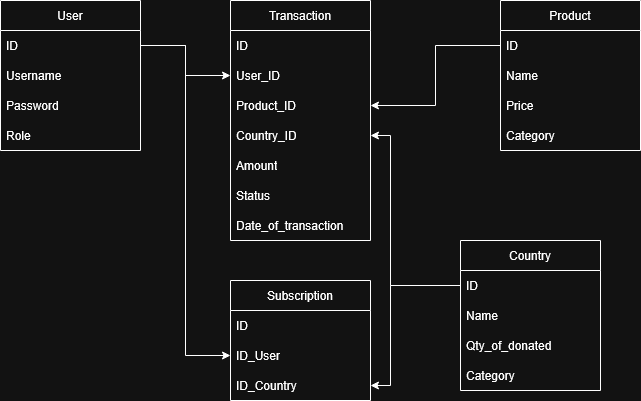

The diagram above was exported from draw.io. Its source (the exported page's mxGraphModel, read from the mxfile embedded in the PNG):
<mxGraphModel dx="1426" dy="779" grid="1" gridSize="10" guides="1" tooltips="1" connect="1" arrows="1" fold="1" page="1" pageScale="1" pageWidth="850" pageHeight="1100" math="0" shadow="0">
  <root>
    <mxCell id="0" />
    <mxCell id="1" parent="0" />
    <mxCell id="lT6Ut6niFSlORt4C2SI0-1" parent="1" style="swimlane;fontStyle=0;childLayout=stackLayout;horizontal=1;startSize=30;horizontalStack=0;resizeParent=1;resizeParentMax=0;resizeLast=0;collapsible=1;marginBottom=0;whiteSpace=wrap;html=1;" value="User" vertex="1">
      <mxGeometry height="150" width="140" x="30" y="80" as="geometry" />
    </mxCell>
    <mxCell id="lT6Ut6niFSlORt4C2SI0-2" parent="lT6Ut6niFSlORt4C2SI0-1" style="text;strokeColor=none;fillColor=none;align=left;verticalAlign=middle;spacingLeft=4;spacingRight=4;overflow=hidden;points=[[0,0.5],[1,0.5]];portConstraint=eastwest;rotatable=0;whiteSpace=wrap;html=1;" value="ID" vertex="1">
      <mxGeometry height="30" width="140" y="30" as="geometry" />
    </mxCell>
    <mxCell id="lT6Ut6niFSlORt4C2SI0-17" parent="lT6Ut6niFSlORt4C2SI0-1" style="text;strokeColor=none;fillColor=none;align=left;verticalAlign=middle;spacingLeft=4;spacingRight=4;overflow=hidden;points=[[0,0.5],[1,0.5]];portConstraint=eastwest;rotatable=0;whiteSpace=wrap;html=1;" value="Username" vertex="1">
      <mxGeometry height="30" width="140" y="60" as="geometry" />
    </mxCell>
    <mxCell id="lT6Ut6niFSlORt4C2SI0-3" parent="lT6Ut6niFSlORt4C2SI0-1" style="text;strokeColor=none;fillColor=none;align=left;verticalAlign=middle;spacingLeft=4;spacingRight=4;overflow=hidden;points=[[0,0.5],[1,0.5]];portConstraint=eastwest;rotatable=0;whiteSpace=wrap;html=1;" value="Password" vertex="1">
      <mxGeometry height="30" width="140" y="90" as="geometry" />
    </mxCell>
    <mxCell id="lT6Ut6niFSlORt4C2SI0-4" parent="lT6Ut6niFSlORt4C2SI0-1" style="text;strokeColor=none;fillColor=none;align=left;verticalAlign=middle;spacingLeft=4;spacingRight=4;overflow=hidden;points=[[0,0.5],[1,0.5]];portConstraint=eastwest;rotatable=0;whiteSpace=wrap;html=1;" value="Role" vertex="1">
      <mxGeometry height="30" width="140" y="120" as="geometry" />
    </mxCell>
    <mxCell id="lT6Ut6niFSlORt4C2SI0-5" parent="1" style="swimlane;fontStyle=0;childLayout=stackLayout;horizontal=1;startSize=30;horizontalStack=0;resizeParent=1;resizeParentMax=0;resizeLast=0;collapsible=1;marginBottom=0;whiteSpace=wrap;html=1;" value="Transaction" vertex="1">
      <mxGeometry height="240" width="140" x="260" y="80" as="geometry" />
    </mxCell>
    <mxCell id="lT6Ut6niFSlORt4C2SI0-6" parent="lT6Ut6niFSlORt4C2SI0-5" style="text;strokeColor=none;fillColor=none;align=left;verticalAlign=middle;spacingLeft=4;spacingRight=4;overflow=hidden;points=[[0,0.5],[1,0.5]];portConstraint=eastwest;rotatable=0;whiteSpace=wrap;html=1;" value="ID" vertex="1">
      <mxGeometry height="30" width="140" y="30" as="geometry" />
    </mxCell>
    <mxCell id="lT6Ut6niFSlORt4C2SI0-7" parent="lT6Ut6niFSlORt4C2SI0-5" style="text;strokeColor=none;fillColor=none;align=left;verticalAlign=middle;spacingLeft=4;spacingRight=4;overflow=hidden;points=[[0,0.5],[1,0.5]];portConstraint=eastwest;rotatable=0;whiteSpace=wrap;html=1;" value="User_ID" vertex="1">
      <mxGeometry height="30" width="140" y="60" as="geometry" />
    </mxCell>
    <mxCell id="MmqAXOQHIh37hN7NTfA0-7" parent="lT6Ut6niFSlORt4C2SI0-5" style="text;strokeColor=none;fillColor=none;align=left;verticalAlign=middle;spacingLeft=4;spacingRight=4;overflow=hidden;points=[[0,0.5],[1,0.5]];portConstraint=eastwest;rotatable=0;whiteSpace=wrap;html=1;" value="Product_ID" vertex="1">
      <mxGeometry height="30" width="140" y="90" as="geometry" />
    </mxCell>
    <mxCell id="MmqAXOQHIh37hN7NTfA0-9" parent="lT6Ut6niFSlORt4C2SI0-5" style="text;strokeColor=none;fillColor=none;align=left;verticalAlign=middle;spacingLeft=4;spacingRight=4;overflow=hidden;points=[[0,0.5],[1,0.5]];portConstraint=eastwest;rotatable=0;whiteSpace=wrap;html=1;" value="Country_ID" vertex="1">
      <mxGeometry height="30" width="140" y="120" as="geometry" />
    </mxCell>
    <mxCell id="lT6Ut6niFSlORt4C2SI0-8" parent="lT6Ut6niFSlORt4C2SI0-5" style="text;strokeColor=none;fillColor=none;align=left;verticalAlign=middle;spacingLeft=4;spacingRight=4;overflow=hidden;points=[[0,0.5],[1,0.5]];portConstraint=eastwest;rotatable=0;whiteSpace=wrap;html=1;" value="Amount" vertex="1">
      <mxGeometry height="30" width="140" y="150" as="geometry" />
    </mxCell>
    <mxCell id="lT6Ut6niFSlORt4C2SI0-26" parent="lT6Ut6niFSlORt4C2SI0-5" style="text;strokeColor=none;fillColor=none;align=left;verticalAlign=middle;spacingLeft=4;spacingRight=4;overflow=hidden;points=[[0,0.5],[1,0.5]];portConstraint=eastwest;rotatable=0;whiteSpace=wrap;html=1;" value="Status" vertex="1">
      <mxGeometry height="30" width="140" y="180" as="geometry" />
    </mxCell>
    <mxCell id="lT6Ut6niFSlORt4C2SI0-25" parent="lT6Ut6niFSlORt4C2SI0-5" style="text;strokeColor=none;fillColor=none;align=left;verticalAlign=middle;spacingLeft=4;spacingRight=4;overflow=hidden;points=[[0,0.5],[1,0.5]];portConstraint=eastwest;rotatable=0;whiteSpace=wrap;html=1;" value="Date_of_transaction" vertex="1">
      <mxGeometry height="30" width="140" y="210" as="geometry" />
    </mxCell>
    <mxCell id="lT6Ut6niFSlORt4C2SI0-9" parent="1" style="swimlane;fontStyle=0;childLayout=stackLayout;horizontal=1;startSize=30;horizontalStack=0;resizeParent=1;resizeParentMax=0;resizeLast=0;collapsible=1;marginBottom=0;whiteSpace=wrap;html=1;" value="Product" vertex="1">
      <mxGeometry height="150" width="140" x="530" y="80" as="geometry" />
    </mxCell>
    <mxCell id="lT6Ut6niFSlORt4C2SI0-10" parent="lT6Ut6niFSlORt4C2SI0-9" style="text;strokeColor=none;fillColor=none;align=left;verticalAlign=middle;spacingLeft=4;spacingRight=4;overflow=hidden;points=[[0,0.5],[1,0.5]];portConstraint=eastwest;rotatable=0;whiteSpace=wrap;html=1;" value="ID" vertex="1">
      <mxGeometry height="30" width="140" y="30" as="geometry" />
    </mxCell>
    <mxCell id="lT6Ut6niFSlORt4C2SI0-11" parent="lT6Ut6niFSlORt4C2SI0-9" style="text;strokeColor=none;fillColor=none;align=left;verticalAlign=middle;spacingLeft=4;spacingRight=4;overflow=hidden;points=[[0,0.5],[1,0.5]];portConstraint=eastwest;rotatable=0;whiteSpace=wrap;html=1;" value="Name" vertex="1">
      <mxGeometry height="30" width="140" y="60" as="geometry" />
    </mxCell>
    <mxCell id="lT6Ut6niFSlORt4C2SI0-18" parent="lT6Ut6niFSlORt4C2SI0-9" style="text;strokeColor=none;fillColor=none;align=left;verticalAlign=middle;spacingLeft=4;spacingRight=4;overflow=hidden;points=[[0,0.5],[1,0.5]];portConstraint=eastwest;rotatable=0;whiteSpace=wrap;html=1;" value="Price" vertex="1">
      <mxGeometry height="30" width="140" y="90" as="geometry" />
    </mxCell>
    <mxCell id="lT6Ut6niFSlORt4C2SI0-12" parent="lT6Ut6niFSlORt4C2SI0-9" style="text;strokeColor=none;fillColor=none;align=left;verticalAlign=middle;spacingLeft=4;spacingRight=4;overflow=hidden;points=[[0,0.5],[1,0.5]];portConstraint=eastwest;rotatable=0;whiteSpace=wrap;html=1;" value="Category" vertex="1">
      <mxGeometry height="30" width="140" y="120" as="geometry" />
    </mxCell>
    <mxCell id="MmqAXOQHIh37hN7NTfA0-1" parent="1" style="swimlane;fontStyle=0;childLayout=stackLayout;horizontal=1;startSize=30;horizontalStack=0;resizeParent=1;resizeParentMax=0;resizeLast=0;collapsible=1;marginBottom=0;whiteSpace=wrap;html=1;" value="Country" vertex="1">
      <mxGeometry height="150" width="140" x="490" y="320" as="geometry" />
    </mxCell>
    <mxCell id="MmqAXOQHIh37hN7NTfA0-2" parent="MmqAXOQHIh37hN7NTfA0-1" style="text;strokeColor=none;fillColor=none;align=left;verticalAlign=middle;spacingLeft=4;spacingRight=4;overflow=hidden;points=[[0,0.5],[1,0.5]];portConstraint=eastwest;rotatable=0;whiteSpace=wrap;html=1;" value="ID" vertex="1">
      <mxGeometry height="30" width="140" y="30" as="geometry" />
    </mxCell>
    <mxCell id="MmqAXOQHIh37hN7NTfA0-3" parent="MmqAXOQHIh37hN7NTfA0-1" style="text;strokeColor=none;fillColor=none;align=left;verticalAlign=middle;spacingLeft=4;spacingRight=4;overflow=hidden;points=[[0,0.5],[1,0.5]];portConstraint=eastwest;rotatable=0;whiteSpace=wrap;html=1;" value="Name" vertex="1">
      <mxGeometry height="30" width="140" y="60" as="geometry" />
    </mxCell>
    <mxCell id="MmqAXOQHIh37hN7NTfA0-4" parent="MmqAXOQHIh37hN7NTfA0-1" style="text;strokeColor=none;fillColor=none;align=left;verticalAlign=middle;spacingLeft=4;spacingRight=4;overflow=hidden;points=[[0,0.5],[1,0.5]];portConstraint=eastwest;rotatable=0;whiteSpace=wrap;html=1;" value="Qty_of_donated" vertex="1">
      <mxGeometry height="30" width="140" y="90" as="geometry" />
    </mxCell>
    <mxCell id="MmqAXOQHIh37hN7NTfA0-5" parent="MmqAXOQHIh37hN7NTfA0-1" style="text;strokeColor=none;fillColor=none;align=left;verticalAlign=middle;spacingLeft=4;spacingRight=4;overflow=hidden;points=[[0,0.5],[1,0.5]];portConstraint=eastwest;rotatable=0;whiteSpace=wrap;html=1;" value="Category" vertex="1">
      <mxGeometry height="30" width="140" y="120" as="geometry" />
    </mxCell>
    <mxCell id="MmqAXOQHIh37hN7NTfA0-6" edge="1" parent="1" source="lT6Ut6niFSlORt4C2SI0-2" style="edgeStyle=orthogonalEdgeStyle;rounded=0;orthogonalLoop=1;jettySize=auto;html=1;" target="lT6Ut6niFSlORt4C2SI0-7">
      <mxGeometry relative="1" as="geometry" />
    </mxCell>
    <mxCell id="MmqAXOQHIh37hN7NTfA0-8" edge="1" parent="1" source="lT6Ut6niFSlORt4C2SI0-10" style="edgeStyle=orthogonalEdgeStyle;rounded=0;orthogonalLoop=1;jettySize=auto;html=1;" target="MmqAXOQHIh37hN7NTfA0-7" value="">
      <mxGeometry relative="1" as="geometry" />
    </mxCell>
    <mxCell id="MmqAXOQHIh37hN7NTfA0-11" edge="1" parent="1" source="MmqAXOQHIh37hN7NTfA0-2" style="edgeStyle=orthogonalEdgeStyle;rounded=0;orthogonalLoop=1;jettySize=auto;html=1;" target="MmqAXOQHIh37hN7NTfA0-9">
      <mxGeometry relative="1" as="geometry">
        <Array as="points">
          <mxPoint x="420" y="365" />
          <mxPoint x="420" y="215" />
        </Array>
      </mxGeometry>
    </mxCell>
    <mxCell id="MmqAXOQHIh37hN7NTfA0-12" parent="1" style="swimlane;fontStyle=0;childLayout=stackLayout;horizontal=1;startSize=30;horizontalStack=0;resizeParent=1;resizeParentMax=0;resizeLast=0;collapsible=1;marginBottom=0;whiteSpace=wrap;html=1;" value="Subscription" vertex="1">
      <mxGeometry height="120" width="140" x="260" y="360" as="geometry" />
    </mxCell>
    <mxCell id="MmqAXOQHIh37hN7NTfA0-13" parent="MmqAXOQHIh37hN7NTfA0-12" style="text;strokeColor=none;fillColor=none;align=left;verticalAlign=middle;spacingLeft=4;spacingRight=4;overflow=hidden;points=[[0,0.5],[1,0.5]];portConstraint=eastwest;rotatable=0;whiteSpace=wrap;html=1;" value="ID" vertex="1">
      <mxGeometry height="30" width="140" y="30" as="geometry" />
    </mxCell>
    <mxCell id="MmqAXOQHIh37hN7NTfA0-15" parent="MmqAXOQHIh37hN7NTfA0-12" style="text;strokeColor=none;fillColor=none;align=left;verticalAlign=middle;spacingLeft=4;spacingRight=4;overflow=hidden;points=[[0,0.5],[1,0.5]];portConstraint=eastwest;rotatable=0;whiteSpace=wrap;html=1;" value="ID_User" vertex="1">
      <mxGeometry height="30" width="140" y="60" as="geometry" />
    </mxCell>
    <mxCell id="MmqAXOQHIh37hN7NTfA0-16" parent="MmqAXOQHIh37hN7NTfA0-12" style="text;strokeColor=none;fillColor=none;align=left;verticalAlign=middle;spacingLeft=4;spacingRight=4;overflow=hidden;points=[[0,0.5],[1,0.5]];portConstraint=eastwest;rotatable=0;whiteSpace=wrap;html=1;" value="ID_Country" vertex="1">
      <mxGeometry height="30" width="140" y="90" as="geometry" />
    </mxCell>
    <mxCell id="MmqAXOQHIh37hN7NTfA0-17" edge="1" parent="1" source="MmqAXOQHIh37hN7NTfA0-2" style="edgeStyle=orthogonalEdgeStyle;rounded=0;orthogonalLoop=1;jettySize=auto;html=1;" target="MmqAXOQHIh37hN7NTfA0-16">
      <mxGeometry relative="1" as="geometry">
        <Array as="points">
          <mxPoint x="420" y="365" />
          <mxPoint x="420" y="465" />
        </Array>
      </mxGeometry>
    </mxCell>
    <mxCell id="MmqAXOQHIh37hN7NTfA0-18" edge="1" parent="1" source="lT6Ut6niFSlORt4C2SI0-2" style="edgeStyle=orthogonalEdgeStyle;rounded=0;orthogonalLoop=1;jettySize=auto;html=1;entryX=0;entryY=0.5;entryDx=0;entryDy=0;" target="MmqAXOQHIh37hN7NTfA0-15">
      <mxGeometry relative="1" as="geometry" />
    </mxCell>
  </root>
</mxGraphModel>